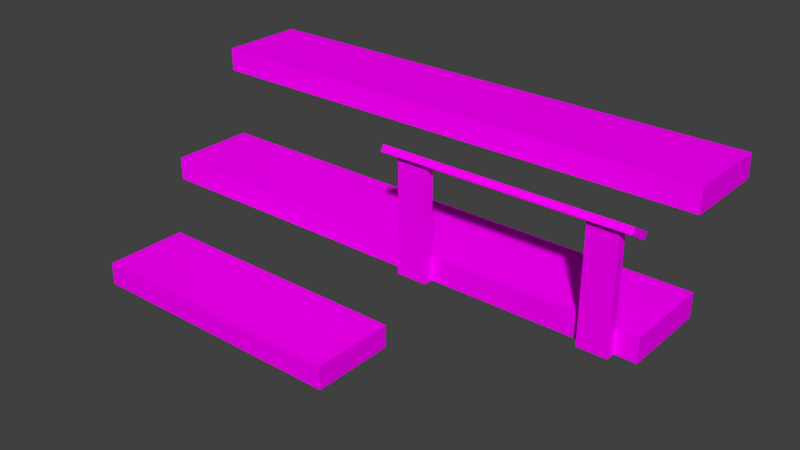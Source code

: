 # Source: lauteet.blend  (saved by Blender 2.68.0; exported with 4.5.12 LTS)
import bpy
from mathutils import Matrix  # noqa: F401  (used for matrix-valued properties, if any)

bpy.ops.wm.read_factory_settings(use_empty=True)
scene = bpy.context.scene
scene.name = 'Scene'

# ---- collections
col_collection_1 = bpy.data.collections.new('Collection 1'); scene.collection.children.link(col_collection_1)

# ---- images (referenced by path relative to the original .blend; pixels are not part of the script)
import os
ASSET_DIR = os.environ.get("B2B_ASSET_DIR", "")  # directory of the original .blend (textures are referenced by path, not embedded)
HERE = os.path.dirname(os.path.abspath(__file__))  # packed textures are extracted next to this script under _unpacked/

def load_image(name, relpath, width, height, colorspace="sRGB"):
    """Load a texture the original file referenced (path relative to the .blend, or extracted next to this script)."""
    p = next((c for c in (os.path.join(HERE, relpath), os.path.join(ASSET_DIR, relpath)) if relpath and os.path.exists(c)), "")
    if p:
        img = bpy.data.images.load(p, check_existing=True)
        img.name = name
    else:  # same state as the original file: an image datablock whose file is absent (Cycles renders it pink)
        img = bpy.data.images.new(name, width, height)
        img.source = "FILE"
        img.filepath = "//" + (relpath or name)
    img.colorspace_settings.name = colorspace
    return img
img_planks_jpg = load_image('Planks.jpg', 'textures/Planks.jpg', 1024, 1024, 'sRGB')

# ---- materials (node trees are filled in below, after node groups)
mat_material = bpy.data.materials.new('Material')
mat_material.alpha_threshold = 0.0
mat_material.roughness = 0.5
mat_material.line_color = (0.0, 0.0, 0.0, 1.0)

# ---- material node trees
mat_material.use_nodes = True; mat_material.node_tree.nodes.clear()
_N = mat_material.node_tree.nodes; _L = mat_material.node_tree.links
n0 = _N.new('ShaderNodeOutputMaterial'); n0.name = 'Material Output'; n0.location = (300, 300)
n1 = _N.new('ShaderNodeBsdfDiffuse'); n1.name = 'Diffuse BSDF'; n1.location = (10, 300)
n2 = _N.new('ShaderNodeTexImage'); n2.name = 'Image Texture'; n2.location = (-180, 300)
n2.width = 140
n2.image = img_planks_jpg
_L.new(n1.outputs[0], n0.inputs[0])
_L.new(n2.outputs[0], n1.inputs[0])
n0.is_active_output = True

# ---- world
world_world = bpy.data.worlds.new('World'); scene.world = world_world
world_world.color = (0.05088, 0.05088, 0.05088)
world_world.use_sun_shadow = False
world_world.sun_shadow_jitter_overblur = 0.0
world_world.cycles.sampling_method = 'MANUAL'
world_world.cycles.sample_map_resolution = 256

# ---- meshes
me_cube = bpy.data.meshes.new('Cube')
me_cube.from_pydata([(6.506, 1.604, 2.114), (6.506, -0.3962, 2.114), (-5.587, -0.3962, 2.114), (-5.587, 1.604, 2.114), (6.506, 1.604, 2.657), (6.506, -0.3962, 2.657), (-5.587, -0.3962, 2.657), (-5.587, 1.604, 2.657), (6.506, -0.2068, -0.1001), (6.506, -2.207, -0.1001), (-5.587, -2.207, -0.1001), (-5.587, -0.2068, -0.1001), (6.506, -0.2068, 0.4429), (6.506, -2.207, 0.4429), (-5.587, -2.207, 0.4429), (-5.587, -0.2068, 0.4429), (0.9332, -2.461, -1.969), (0.9332, -4.461, -1.969), (-5.587, -4.461, -1.969), (-5.587, -2.461, -1.969), (0.9332, -2.461, -1.426), (0.9332, -4.461, -1.426), (-5.587, -4.461, -1.426), (-5.587, -2.461, -1.426), (6.506, -0.2007, 2.114), (-5.587, -0.2007, 2.114), (6.506, -0.2007, 2.657), (-5.587, -0.2007, 2.657), (6.506, -2.005, -0.1001), (-5.587, -2.005, -0.1001), (6.506, -2.005, 0.4429), (-5.587, -2.005, 0.4429), (0.9332, -4.295, -1.969), (-5.587, -4.295, -1.969), (0.9332, -4.295, -1.426), (-5.587, -4.295, -1.426), (-5.587, -2.641, -1.969), (-5.587, -2.641, -1.426), (0.9332, -2.641, -1.969), (0.9332, -2.641, -1.426), (6.03, -0.2068, -0.1001), (6.03, -2.207, -0.1001), (6.03, -0.2068, 0.4429), (6.03, -2.207, 0.4429), (6.03, -2.005, 0.4429), (5.382, -0.2068, -0.1001), (5.382, -2.207, -0.1001), (5.382, -0.2068, 0.4429), (5.382, -2.207, 0.4429), (5.382, -2.005, 0.4429), (1.926, -0.2068, -0.1001), (1.926, -2.207, -0.1001), (1.926, -0.2068, 0.4429), (1.926, -2.207, 0.4429), (1.926, -2.005, 0.4429), (1.232, -0.2068, -0.1001), (1.232, -2.207, -0.1001), (1.232, -0.2068, 0.4429), (1.232, -2.207, 0.4429), (1.232, -2.005, 0.4429), (6.03, -2.424, -0.1001), (6.03, -2.424, 0.4429), (5.382, -2.424, -0.1001), (5.382, -2.424, 0.4429), (1.926, -2.424, -0.1001), (1.926, -2.424, 0.4429), (1.232, -2.424, -0.1001), (1.232, -2.424, 0.4429), (6.03, -2.222, 2.316), (5.382, -2.222, 2.316), (1.926, -2.222, 2.316), (1.232, -2.222, 2.316), (6.03, -2.409, 2.426), (5.382, -2.409, 2.426), (1.926, -2.409, 2.426), (1.232, -2.409, 2.426), (6.03, -2.144, 2.448), (5.382, -2.144, 2.448), (1.926, -2.144, 2.448), (1.232, -2.144, 2.448), (6.03, -2.331, 2.558), (5.382, -2.331, 2.558), (1.926, -2.331, 2.558), (1.232, -2.331, 2.558), (0.9134, -2.222, 2.316), (0.9134, -2.409, 2.426), (0.9134, -2.144, 2.448), (0.9134, -2.331, 2.558), (6.323, -2.222, 2.316), (6.323, -2.409, 2.426), (6.323, -2.144, 2.448), (6.323, -2.331, 2.558), (6.03, -2.549, 2.509), (5.382, -2.549, 2.509), (1.926, -2.549, 2.509), (1.232, -2.549, 2.509), (6.03, -2.472, 2.64), (5.382, -2.472, 2.64), (1.926, -2.472, 2.64), (1.232, -2.472, 2.64), (0.9134, -2.549, 2.509), (0.9134, -2.472, 2.64), (6.323, -2.549, 2.509), (6.323, -2.472, 2.64), (6.03, -2.09, 2.238), (5.382, -2.09, 2.238), (1.926, -2.09, 2.238), (1.232, -2.09, 2.238), (6.03, -2.012, 2.37), (5.382, -2.012, 2.37), (1.926, -2.012, 2.37), (1.232, -2.012, 2.37), (0.9134, -2.09, 2.238), (0.9134, -2.012, 2.37), (6.323, -2.09, 2.238), (6.323, -2.012, 2.37)], [], [(26, 27, 6, 5), (24, 26, 5, 1), (1, 5, 6, 2), (25, 27, 7, 3), (4, 0, 3, 7), (59, 31, 14, 58), (28, 30, 13, 9), (56, 58, 14, 10), (29, 31, 15, 11), (57, 55, 11, 15), (34, 35, 22, 21), (32, 34, 21, 17), (17, 21, 22, 18), (36, 37, 23, 19), (20, 16, 19, 23), (4, 7, 27, 26), (0, 4, 26, 24), (2, 6, 27, 25), (57, 15, 31, 59), (8, 12, 30, 28), (10, 14, 31, 29), (39, 37, 35, 34), (38, 39, 34, 32), (18, 22, 35, 33), (33, 35, 37, 36), (20, 23, 37, 39), (16, 20, 39, 38), (30, 44, 43, 13), (9, 13, 43, 41), (12, 8, 40, 42), (12, 42, 44, 30), (44, 49, 48, 43), (51, 53, 65, 64), (42, 40, 45, 47), (42, 47, 49, 44), (49, 54, 53, 48), (46, 48, 53, 51), (47, 45, 50, 52), (47, 52, 54, 49), (54, 59, 58, 53), (58, 67, 75, 71), (52, 50, 55, 57), (52, 57, 59, 54), (60, 61, 63, 62), (64, 65, 67, 66), (41, 43, 61, 60), (58, 56, 66, 67), (48, 46, 62, 63), (43, 48, 69, 68), (77, 76, 108, 109), (89, 91, 103, 102), (65, 53, 70, 74), (67, 65, 74, 75), (61, 43, 68, 72), (63, 61, 72, 73), (48, 63, 73, 69), (53, 58, 71, 70), (76, 77, 81, 80), (78, 79, 83, 82), (69, 70, 106, 105), (78, 77, 109, 110), (81, 82, 98, 97), (70, 71, 107, 106), (73, 72, 92, 93), (77, 78, 82, 81), (70, 69, 73, 74), (87, 85, 100, 101), (84, 85, 87, 86), (83, 79, 86, 87), (84, 86, 113, 112), (71, 75, 85, 84), (89, 88, 90, 91), (72, 68, 88, 89), (91, 80, 96, 103), (76, 80, 91, 90), (93, 92, 96, 97), (95, 99, 101, 100), (95, 94, 98, 99), (97, 98, 94, 93), (96, 92, 102, 103), (83, 87, 101, 99), (75, 74, 94, 95), (85, 75, 95, 100), (74, 73, 93, 94), (80, 81, 97, 96), (82, 83, 99, 98), (72, 89, 102, 92), (104, 108, 115, 114), (106, 107, 111, 110), (110, 109, 105, 106), (104, 105, 109, 108), (111, 107, 112, 113), (90, 88, 114, 115), (79, 78, 110, 111), (76, 90, 115, 108), (86, 79, 111, 113), (88, 68, 104, 114), (71, 84, 112, 107), (68, 69, 105, 104)])
_uv = me_cube.uv_layers.new(name='UVMap')
_uv.uv.foreach_set('vector', [3.889, 0.1898, -1.794, 0.1898, -1.794, 0.09059, 3.889, 0.09061, 0.2641, 0.3847, 0.5276, 0.3849, 0.5275, 0.4798, 0.264, 0.4796, 2.087, 0.2869, 2.087, 0.3777, 0.06425, 0.3777, 0.06425, 0.2869, 0.1193, 0.38, 0.1193, 0.2872, 0.428, 0.2872, 0.428, 0.38, 2.255, 0.2747, 2.255, 0.3759, -0.0005739, 0.3759, -0.0005739, 0.2747, 1.536, 0.08915, -1.794, 0.08804, -1.794, -0.01065, 1.536, -0.009543, 0.264, 0.4801, 0.5275, 0.4803, 0.5274, 0.5784, 0.2639, 0.5782, 1.218, 0.3829, 1.218, 0.478, 0.02443, 0.478, 0.02443, 0.3829, 0.1481, 0.477, 0.1481, 0.3807, 0.4668, 0.3807, 0.4668, 0.477, 1.271, 0.07093, 1.271, 0.1722, -0.0005734, 0.1722, -0.0005739, 0.07094, 1.39, 0.3599, -1.794, 0.3599, -1.794, 0.2789, 1.39, 0.2789, 0.528, 0.4729, 0.7915, 0.4731, 0.7915, 0.5537, 0.528, 0.5535, 1.216, 0.5806, 1.216, 0.6819, -0.0005739, 0.6819, -0.0005736, 0.5806, 0.5281, 0.3849, 0.7916, 0.3851, 0.7915, 0.4726, 0.528, 0.4724, 1.216, 0.4788, 1.216, 0.5801, -0.0005739, 0.5797, -0.0005389, 0.4784, 0.3948, -0.9275, 0.3952, 2.481, 0.1658, 2.481, 0.1654, -0.9275, 0.4309, 0.1884, 0.4309, 0.2812, 0.1222, 0.2812, 0.1222, 0.1884, 2.382e-06, 0.3845, 0.2635, 0.3847, 0.2634, 0.4796, -6.563e-05, 0.4794, 0.6238, 0.5588, 0.6241, 2.481, 0.3955, 2.481, 0.3953, 0.5589, 0.4353, 0.4829, 0.4353, 0.5792, 0.1166, 0.5792, 0.1166, 0.4829, -6.604e-05, 0.4799, 0.2634, 0.4801, 0.2634, 0.5782, -0.0001364, 0.578, 0.8354, 0.5825, 0.8346, 2.481, 0.6244, 2.481, 0.6252, 0.5825, 0.4097, 0.5794, 0.4097, 0.6756, 0.1166, 0.6756, 0.1166, 0.5794, 0.2642, 0.2156, 0.5277, 0.2158, 0.5276, 0.2963, 0.2641, 0.2962, 0.1166, 0.7806, 0.1166, 0.6844, 0.4097, 0.6844, 0.4097, 0.7806, 1.39, 0.2784, -1.794, 0.2784, -1.794, 0.1903, 1.39, 0.1903, 0.2641, 0.2967, 0.5276, 0.2969, 0.5276, 0.3844, 0.2641, 0.3842, 4.112, 0.09007, 3.879, 0.08999, 3.879, -0.008677, 4.112, -0.008585, 0.9866, 0.4829, 0.9866, 0.5758, 0.9053, 0.5758, 0.9053, 0.4829, 2.255, 0.07094, 2.255, 0.1722, 2.167, 0.1722, 2.167, 0.07094, 0.6236, -0.9276, 0.6236, -0.7936, 0.3951, -0.7935, 0.3951, -0.9275, 3.879, 0.08999, 3.563, 0.08987, 3.563, -0.0088, 3.879, -0.008677, -0.0002129, 0.6844, 0.2633, 0.6846, 0.2632, 0.7899, -0.0002884, 0.7898, 2.167, 0.07094, 2.167, 0.1722, 2.046, 0.1722, 2.046, 0.07093, 0.6236, -0.7936, 0.6237, -0.6108, 0.3951, -0.6107, 0.3951, -0.7935, 3.563, 0.08987, 1.875, 0.08926, 1.875, -0.009418, 3.563, -0.0088, 0.9047, 0.4829, 0.9047, 0.5758, 0.3134, 0.5758, 0.3134, 0.4829, 2.046, 0.07093, 2.046, 0.1722, 1.401, 0.1722, 1.401, 0.07093, 0.6237, -0.6108, 0.6238, 0.3632, 0.3953, 0.3632, 0.3951, -0.6107, 1.875, 0.08926, 1.536, 0.08915, 1.536, -0.009543, 1.875, -0.009418, 0.2633, 0.6841, 0.2634, 0.5787, 1.226, 0.5867, 1.172, 0.6774, 1.401, 0.07093, 1.401, 0.1722, 1.271, 0.1722, 1.271, 0.07093, 0.6238, 0.3632, 0.6238, 0.5588, 0.3953, 0.5589, 0.3953, 0.3632, 0.2603, 0.4815, 0.3399, 0.4814, 0.34, 0.5766, 0.2603, 0.5766, 0.2779, 0.586, 0.35, 0.5859, 0.35, 0.6781, 0.278, 0.6781, -0.000365, 0.8962, 0.2631, 0.8964, 0.2631, 1.002, -0.0004396, 1.002, 0.2633, 0.6841, -0.0002126, 0.6839, -0.0001367, 0.5785, 0.2634, 0.5787, 0.2631, 0.8958, -0.0003647, 0.8956, -0.0002887, 0.7903, 0.2632, 0.7905, 0.2638, 0.3781, 0.2638, 0.2855, 0.5315, 0.2854, 0.5315, 0.3781, 0.807, 0.2526, 0.9147, 0.2526, 0.9147, 0.278, 0.807, 0.278, 0.3058, 0.0001086, 0.3058, 0.2864, 0.000107, 0.2864, 0.000107, 0.000107, 0.2632, 0.7899, 0.2633, 0.6846, 1.172, 0.6925, 1.226, 0.7834, 0.35, 0.6781, 0.35, 0.5859, 0.6133, 0.5859, 0.6133, 0.678, 0.2631, 1.002, 0.2631, 0.8964, 1.172, 0.9043, 1.226, 0.9951, 0.34, 0.5766, 0.3399, 0.4814, 0.6308, 0.4814, 0.6309, 0.5765, 0.2631, 0.8958, 0.2632, 0.7905, 1.226, 0.7985, 1.172, 0.8892, 0.2769, 0.4752, 0.2769, 0.3856, 0.5185, 0.3856, 0.5185, 0.4751, 0.9147, 0.2526, 0.807, 0.2526, 0.807, 0.2165, 0.9147, 0.2165, 0.2333, 0.2526, 0.118, 0.2526, 0.118, 0.2165, 0.2333, 0.2165, 0.8299, 0.1145, 0.2171, 0.1143, 0.2171, 0.08718, 0.8299, 0.08733, 0.2333, 0.2526, 0.807, 0.2526, 0.807, 0.278, 0.2333, 0.278, 0.807, 0.2165, 0.2333, 0.2165, 0.2333, 0.1895, 0.807, 0.1895, 0.2171, 0.1143, 0.09401, 0.1143, 0.09402, 0.08715, 0.2171, 0.08718, 0.8298, 0.153, 0.9448, 0.153, 0.9448, 0.1819, 0.8298, 0.1819, 0.807, 0.2526, 0.2333, 0.2526, 0.2333, 0.2165, 0.807, 0.2165, 0.2171, 0.1143, 0.8299, 0.1145, 0.8298, 0.153, 0.2171, 0.1528, 0.3058, 0.2866, 0.3058, 0.5728, 0.0001079, 0.5728, 0.000107, 0.2866, 0.7128, 0.5728, 0.3058, 0.5728, 0.3058, 0.2866, 0.7128, 0.2866, 0.118, 0.2165, 0.118, 0.2526, 0.0651, 0.2526, 0.0651, 0.2165, 0.7128, 0.5728, 0.7128, 0.2866, 0.9999, 0.2866, 0.9999, 0.5728, 0.09401, 0.1143, 0.09401, 0.1528, 0.03753, 0.1528, 0.03754, 0.1143, 0.3058, 0.0001086, 0.7128, 0.0001106, 0.7128, 0.2864, 0.3058, 0.2864, 0.9448, 0.153, 0.9448, 0.1145, 0.9968, 0.1145, 0.9968, 0.153, 0.9634, 0.2165, 0.9147, 0.2165, 0.9147, 0.1895, 0.9634, 0.1895, 0.9147, 0.2526, 0.9147, 0.2165, 0.9634, 0.2165, 0.9634, 0.2526, 3.429, 0.1789, 4.492, 0.1789, 4.492, 0.429, 3.429, 0.429, -3.37, 0.1788, -3.37, 0.429, -3.892, 0.429, -3.892, 0.1788, -3.37, 0.1788, -2.233, 0.1788, -2.233, 0.429, -3.37, 0.429, 3.429, 0.429, -2.233, 0.429, -2.233, 0.1788, 3.429, 0.1789, 4.492, 0.429, 4.492, 0.1789, 4.972, 0.1789, 4.972, 0.4291, 0.118, 0.2165, 0.0651, 0.2165, 0.0651, 0.1895, 0.118, 0.1895, 0.09401, 0.1528, 0.2171, 0.1528, 0.2171, 0.1817, 0.094, 0.1817, 0.03753, 0.1528, 0.09401, 0.1528, 0.094, 0.1817, 0.03752, 0.1817, 0.2171, 0.1528, 0.8298, 0.153, 0.8298, 0.1819, 0.2171, 0.1817, 0.9147, 0.2165, 0.807, 0.2165, 0.807, 0.1895, 0.9147, 0.1895, 0.2333, 0.2165, 0.118, 0.2165, 0.118, 0.1895, 0.2333, 0.1895, 0.9448, 0.153, 0.9968, 0.153, 0.9968, 0.1819, 0.9448, 0.1819, 4.492, 0.6798, 4.492, 0.4297, 4.972, 0.4297, 4.972, 0.6798, -2.233, 0.6798, -3.37, 0.6798, -3.37, 0.4297, -2.233, 0.4297, -2.233, 0.4297, 3.429, 0.4297, 3.429, 0.6798, -2.233, 0.6798, 4.492, 0.6798, 3.429, 0.6798, 3.429, 0.4297, 4.492, 0.4297, -3.37, 0.4297, -3.37, 0.6798, -3.892, 0.6798, -3.892, 0.4297, 0.7128, 0.2864, 0.7128, 0.0001106, 0.9999, 0.000111, 0.9999, 0.2864, 0.118, 0.2526, 0.2333, 0.2526, 0.2333, 0.278, 0.118, 0.278, 0.9147, 0.2526, 0.9634, 0.2526, 0.9634, 0.278, 0.9147, 0.278, 0.0651, 0.2526, 0.118, 0.2526, 0.118, 0.278, 0.0651, 0.278, 0.9968, 0.1145, 0.9448, 0.1145, 0.9449, 0.08737, 0.9969, 0.08738, 0.09401, 0.1143, 0.03754, 0.1143, 0.03754, 0.08714, 0.09402, 0.08715, 0.9448, 0.1145, 0.8299, 0.1145, 0.8299, 0.08733, 0.9449, 0.08737])
me_cube.materials.append(mat_material)
me_cube.use_remesh_preserve_volume = False
me_cube.use_remesh_preserve_attributes = False
me_cube.use_mirror_vertex_groups = False
me_cube.update()

# ---- objects
ob_lauteet = bpy.data.objects.new('Lauteet', me_cube)

# ---- transforms, parenting, visibility, modifiers, constraints
ob_lauteet.location = (0.0, 0.0, 0.0)
ob_lauteet.lock_rotations_4d = False
ob_lauteet.empty_display_type = 'ARROWS'
ob_lauteet.lineart.crease_threshold = 0.0

# ---- collection membership
col_collection_1.objects.link(ob_lauteet)

# ---- scene / render settings (as saved in the file)
scene.frame_start = 1; scene.frame_end = 250; scene.frame_set(1)
scene.render.engine = 'CYCLES'
scene.render.image_settings.compression = 90
scene.render.resolution_percentage = 50
scene.render.dither_intensity = 0.0
scene.cycles.use_denoising = False
scene.cycles.samples = 10
scene.cycles.sampling_pattern = 'TABULATED_SOBOL'
scene.cycles.light_sampling_threshold = 0.0
scene.cycles.use_adaptive_sampling = False
scene.cycles.use_light_tree = False
scene.cycles.blur_glossy = 0.0
scene.cycles.volume_bounces = 1
scene.cycles.pixel_filter_type = 'GAUSSIAN'
scene.cycles.sample_clamp_indirect = 0.0
scene.view_settings.view_transform = 'Standard'
bpy.context.view_layer.update()

# ---- added for rendering (the .blend has no active camera and no usable light): camera, sun
cam_auto = bpy.data.cameras.new('AutoCamera')
cam_auto.lens = 50.0
cam_auto.sensor_width = 36.0
cam_auto.clip_end = 1000.0
ob_auto_camera = bpy.data.objects.new('AutoCamera', cam_auto)
scene.collection.objects.link(ob_auto_camera)
ob_auto_camera.location = (13.6874, -17.302, 10.9263)
ob_auto_camera.rotation_euler = (1.09748, -7.21219e-08, 0.694738)
scene.camera = ob_auto_camera
light_auto_sun = bpy.data.lights.new('AutoSun', 'SUN')
light_auto_sun.energy = 3.0
light_auto_sun.angle = 0.0523599
ob_auto_sun = bpy.data.objects.new('AutoSun', light_auto_sun)
scene.collection.objects.link(ob_auto_sun)
ob_auto_sun.rotation_euler = (0.872665, 0.174533, 0.523599)
bpy.context.view_layer.update()
